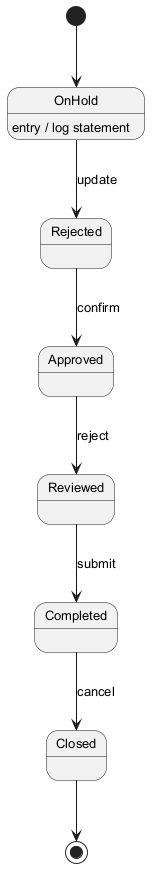

The diagram above was rendered by PlantUML. Its source (embedded in the PNG):
@startuml
skinparam backgroundColor #FFFFFF
skinparam classBackgroundColor #F1F8E9
skinparam classBorderColor #33691E
skinparam defaultFontSize 13
[*] --> OnHold
OnHold --> Rejected : update
OnHold : entry / log statement
Rejected --> Approved : confirm
Approved --> Reviewed : reject
Reviewed --> Completed : submit
Completed --> Closed : cancel
Closed --> [*]
@enduml